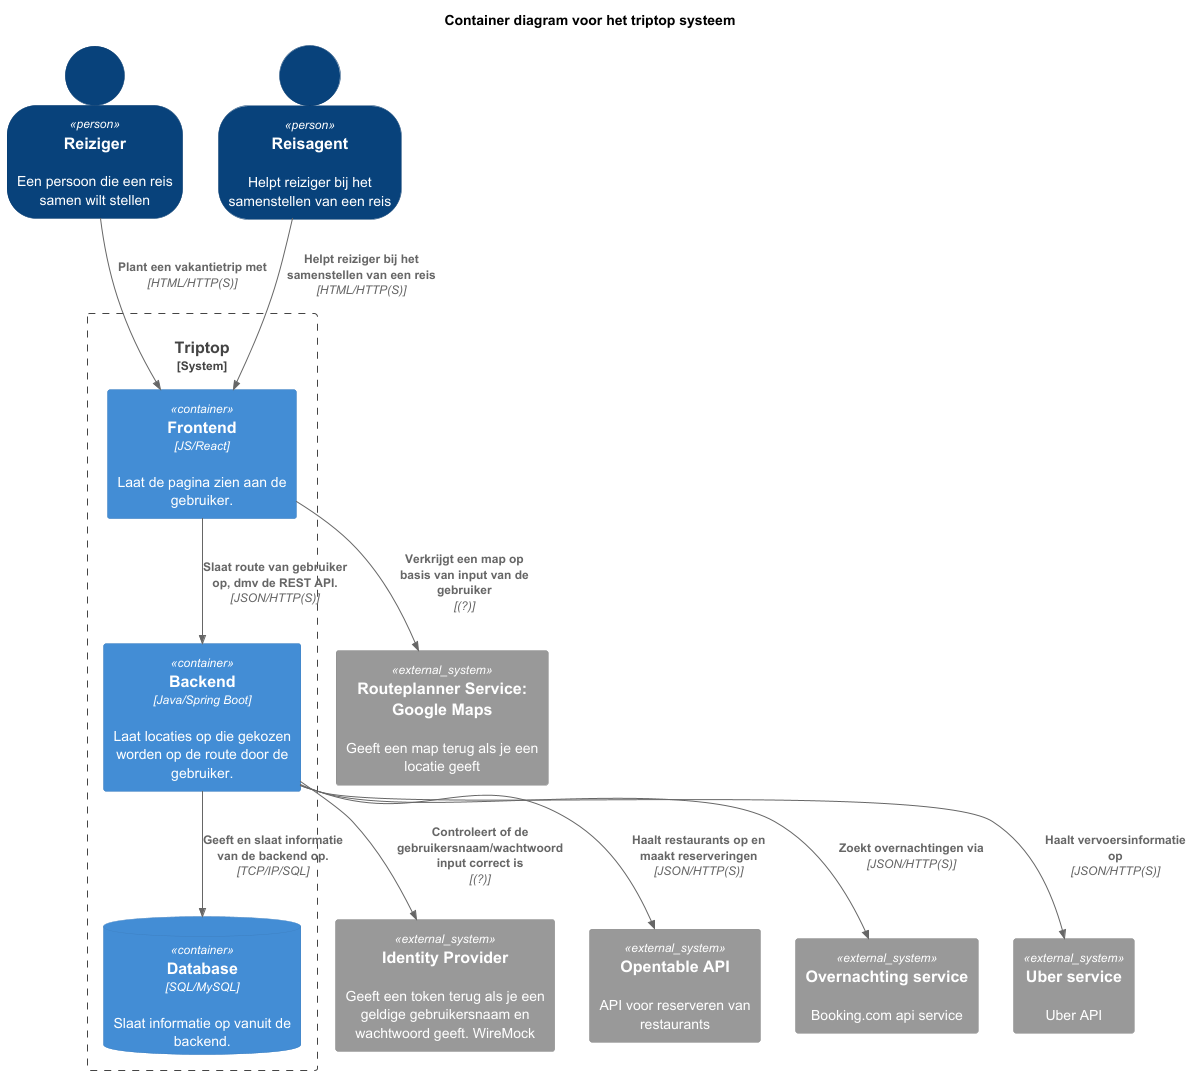

The diagram above was rendered by PlantUML. Its source (embedded in the PNG):
@startuml

!include <C4/C4>
!include <C4/C4_Context>
!include <C4/C4_Container>

SHOW_PERSON_OUTLINE()

AddRelTag("sync/async", $textColor=$ARROW_FONT_COLOR, $lineColor=$ARROW_COLOR, $lineStyle=DottedLine())

title Container diagram voor het triptop systeem

Person(reiziger, Reiziger, "Een persoon die een reis samen wilt stellen")
Person(reisagent, Reisagent, "Helpt reiziger bij het samenstellen van een reis")

System_Ext(wiremock, "Identity Provider", "Geeft een token terug als je een geldige gebruikersnaam en wachtwoord geeft. WireMock")
System_Ext(routeplanner, "Routeplanner Service: Google Maps", "Geeft een map terug als je een locatie geeft")
System_Ext(opentable, "Opentable API", "API voor reserveren van restaurants")
System_Ext(overnachting, "Overnachting service", "Booking.com api service")
System_Ext(uber, "Uber service", "Uber API")

System_Boundary("key_boundary", "Triptop", $tags="") {
    Container(frontend, "Frontend", $techn="JS/React", $descr="Laat de pagina zien aan de gebruiker.", $tags="", $link="")
    Container(backend, "Backend", $techn="Java/Spring Boot", $descr="Laat locaties op die gekozen worden op de route door de gebruiker.", $tags="", $link="")
    ContainerDb(db, "Database", $techn="SQL/MySQL", $descr="Slaat informatie op vanuit de backend.", $tags="", $link="")
    Rel(reiziger, frontend, "Plant een vakantietrip met", $techn="HTML/HTTP(S)", $tags="", $link="")
    Rel(reisagent, frontend, "Helpt reiziger bij het samenstellen van een reis", $techn="HTML/HTTP(S)", $tags="", $link="")
    Rel(frontend, backend, "Slaat route van gebruiker op, dmv de REST API.", $techn="JSON/HTTP(S)", $tags="", $link="")
    Rel(backend, db, "Geeft en slaat informatie van de backend op.", $techn="TCP/IP/SQL", $tags="", $link="")
    Rel(backend, wiremock, "Controleert of de gebruikersnaam/wachtwoord input correct is", $techn="(?)", $tags="", $link="")
    Rel(backend, opentable, "Haalt restaurants op en maakt reserveringen", $techn="JSON/HTTP(S)", $tags="", $link="")
    Rel(backend, overnachting, "Zoekt overnachtingen via", $techn="JSON/HTTP(S)", $tags="", $link="")
    Rel(backend, uber, "Haalt vervoersinformatie op", $techn="JSON/HTTP(S)", $tags="", $link="")
    Rel(frontend, routeplanner, "Verkrijgt een map op basis van input van de gebruiker", $techn="(?)", $tags="", $link="")
 }

@enduml